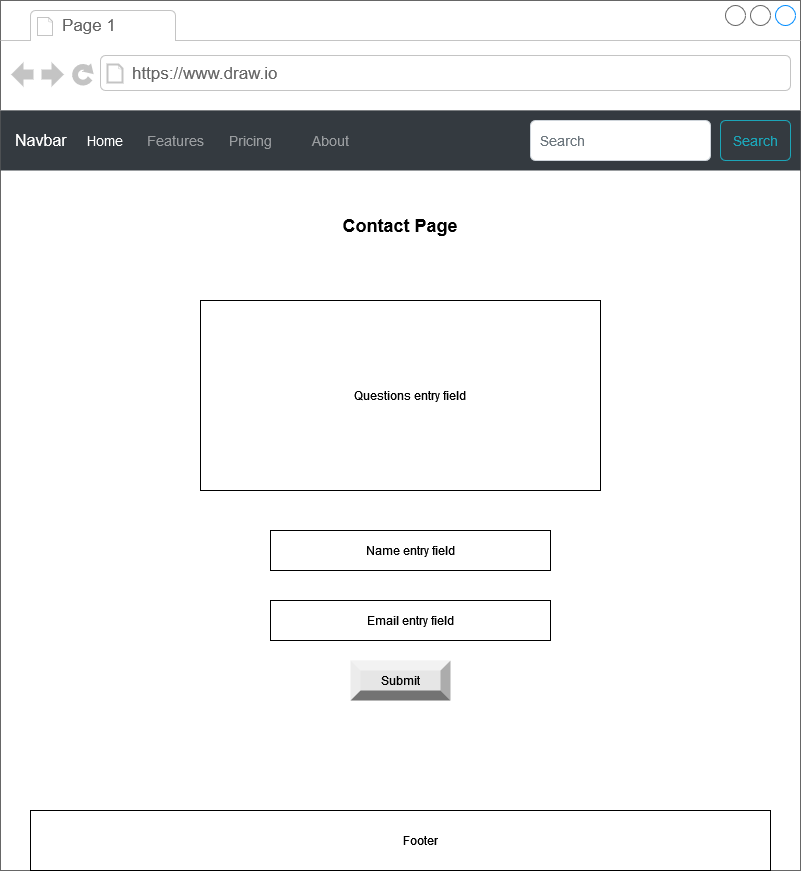

The diagram above was exported from draw.io. Its source (the exported page's mxGraphModel, read from the mxfile embedded in the PNG):
<mxGraphModel dx="2810" dy="1066" grid="1" gridSize="10" guides="1" tooltips="1" connect="1" arrows="1" fold="1" page="1" pageScale="1" pageWidth="850" pageHeight="1100" math="0" shadow="0">
  <root>
    <mxCell id="0" />
    <mxCell id="1" parent="0" />
    <mxCell id="qCNQR4URj5oET9t-w2uO-11" value="" style="strokeWidth=1;shadow=0;dashed=0;align=center;html=1;shape=mxgraph.mockup.containers.browserWindow;rSize=0;strokeColor=#666666;strokeColor2=#008cff;strokeColor3=#c4c4c4;mainText=,;recursiveResize=0;" parent="1" vertex="1">
      <mxGeometry x="-680" width="800" height="870" as="geometry" />
    </mxCell>
    <mxCell id="qCNQR4URj5oET9t-w2uO-12" value="Page 1" style="strokeWidth=1;shadow=0;dashed=0;align=center;html=1;shape=mxgraph.mockup.containers.anchor;fontSize=17;fontColor=#666666;align=left;whiteSpace=wrap;" parent="qCNQR4URj5oET9t-w2uO-11" vertex="1">
      <mxGeometry x="60" y="12" width="110" height="26" as="geometry" />
    </mxCell>
    <mxCell id="qCNQR4URj5oET9t-w2uO-13" value="https://www.draw.io" style="strokeWidth=1;shadow=0;dashed=0;align=center;html=1;shape=mxgraph.mockup.containers.anchor;rSize=0;fontSize=17;fontColor=#666666;align=left;" parent="qCNQR4URj5oET9t-w2uO-11" vertex="1">
      <mxGeometry x="130" y="60" width="250" height="26" as="geometry" />
    </mxCell>
    <mxCell id="qCNQR4URj5oET9t-w2uO-26" value="Navbar" style="html=1;shadow=0;dashed=0;fillColor=#343A40;strokeColor=none;fontSize=16;fontColor=#ffffff;align=left;spacing=15;" parent="qCNQR4URj5oET9t-w2uO-11" vertex="1">
      <mxGeometry y="110" width="800" height="60" as="geometry" />
    </mxCell>
    <mxCell id="qCNQR4URj5oET9t-w2uO-27" value="Home" style="fillColor=none;strokeColor=none;fontSize=14;fontColor=#ffffff;align=center;" parent="qCNQR4URj5oET9t-w2uO-26" vertex="1">
      <mxGeometry width="70" height="40" relative="1" as="geometry">
        <mxPoint x="70" y="10" as="offset" />
      </mxGeometry>
    </mxCell>
    <mxCell id="qCNQR4URj5oET9t-w2uO-28" value="Features" style="fillColor=none;strokeColor=none;fontSize=14;fontColor=#9A9DA0;align=center;" parent="qCNQR4URj5oET9t-w2uO-26" vertex="1">
      <mxGeometry width="70" height="40" relative="1" as="geometry">
        <mxPoint x="140" y="10" as="offset" />
      </mxGeometry>
    </mxCell>
    <mxCell id="qCNQR4URj5oET9t-w2uO-29" value="Pricing" style="fillColor=none;strokeColor=none;fontSize=14;fontColor=#9A9DA0;align=center;spacingRight=0;" parent="qCNQR4URj5oET9t-w2uO-26" vertex="1">
      <mxGeometry width="80" height="40" relative="1" as="geometry">
        <mxPoint x="210" y="10" as="offset" />
      </mxGeometry>
    </mxCell>
    <mxCell id="qCNQR4URj5oET9t-w2uO-30" value="About" style="fillColor=none;strokeColor=none;fontSize=14;fontColor=#9A9DA0;align=center;" parent="qCNQR4URj5oET9t-w2uO-26" vertex="1">
      <mxGeometry width="80" height="40" relative="1" as="geometry">
        <mxPoint x="290" y="10" as="offset" />
      </mxGeometry>
    </mxCell>
    <mxCell id="qCNQR4URj5oET9t-w2uO-31" value="Search" style="html=1;shadow=0;dashed=0;shape=mxgraph.bootstrap.rrect;rSize=5;fontSize=14;fontColor=#1CA5B8;strokeColor=#1CA5B8;fillColor=none;" parent="qCNQR4URj5oET9t-w2uO-26" vertex="1">
      <mxGeometry x="1" width="70" height="40" relative="1" as="geometry">
        <mxPoint x="-80" y="10" as="offset" />
      </mxGeometry>
    </mxCell>
    <mxCell id="qCNQR4URj5oET9t-w2uO-32" value="Search" style="html=1;shadow=0;dashed=0;shape=mxgraph.bootstrap.rrect;rSize=5;fontSize=14;fontColor=#6C767D;strokeColor=#CED4DA;fillColor=#ffffff;align=left;spacing=10;" parent="qCNQR4URj5oET9t-w2uO-26" vertex="1">
      <mxGeometry x="1" width="180" height="40" relative="1" as="geometry">
        <mxPoint x="-270" y="10" as="offset" />
      </mxGeometry>
    </mxCell>
    <mxCell id="qCNQR4URj5oET9t-w2uO-33" value="" style="rounded=0;whiteSpace=wrap;html=1;" parent="qCNQR4URj5oET9t-w2uO-11" vertex="1">
      <mxGeometry x="200" y="300" width="400" height="190" as="geometry" />
    </mxCell>
    <mxCell id="qCNQR4URj5oET9t-w2uO-71" value="" style="rounded=0;whiteSpace=wrap;html=1;" parent="qCNQR4URj5oET9t-w2uO-11" vertex="1">
      <mxGeometry x="30" y="810" width="740" height="60" as="geometry" />
    </mxCell>
    <mxCell id="qCNQR4URj5oET9t-w2uO-72" value="Footer" style="text;html=1;align=center;verticalAlign=middle;whiteSpace=wrap;rounded=0;" parent="qCNQR4URj5oET9t-w2uO-11" vertex="1">
      <mxGeometry x="390" y="825" width="60" height="30" as="geometry" />
    </mxCell>
    <mxCell id="6VpeM_rR_zzPdDcRQ0ub-2" value="&lt;font style=&quot;font-size: 18px;&quot;&gt;&lt;b&gt;Contact Page&lt;br&gt;&lt;/b&gt;&lt;/font&gt;" style="text;html=1;align=center;verticalAlign=middle;whiteSpace=wrap;rounded=0;" vertex="1" parent="qCNQR4URj5oET9t-w2uO-11">
      <mxGeometry x="340" y="210" width="120" height="30" as="geometry" />
    </mxCell>
    <mxCell id="6VpeM_rR_zzPdDcRQ0ub-19" value="" style="rounded=0;whiteSpace=wrap;html=1;" vertex="1" parent="qCNQR4URj5oET9t-w2uO-11">
      <mxGeometry x="270" y="530" width="280" height="40" as="geometry" />
    </mxCell>
    <mxCell id="6VpeM_rR_zzPdDcRQ0ub-20" value="Email entry field" style="rounded=0;whiteSpace=wrap;html=1;" vertex="1" parent="qCNQR4URj5oET9t-w2uO-11">
      <mxGeometry x="270" y="600" width="280" height="40" as="geometry" />
    </mxCell>
    <mxCell id="6VpeM_rR_zzPdDcRQ0ub-21" value="Questions entry field" style="text;html=1;align=center;verticalAlign=middle;whiteSpace=wrap;rounded=0;" vertex="1" parent="qCNQR4URj5oET9t-w2uO-11">
      <mxGeometry x="290" y="380" width="240" height="30" as="geometry" />
    </mxCell>
    <mxCell id="6VpeM_rR_zzPdDcRQ0ub-22" value="Name entry field" style="text;html=1;align=center;verticalAlign=middle;whiteSpace=wrap;rounded=0;" vertex="1" parent="qCNQR4URj5oET9t-w2uO-11">
      <mxGeometry x="290" y="535" width="240" height="30" as="geometry" />
    </mxCell>
    <mxCell id="6VpeM_rR_zzPdDcRQ0ub-24" value="Submit" style="labelPosition=center;verticalLabelPosition=middle;align=center;html=1;shape=mxgraph.basic.shaded_button;dx=10;fillColor=#E6E6E6;strokeColor=none;whiteSpace=wrap;" vertex="1" parent="qCNQR4URj5oET9t-w2uO-11">
      <mxGeometry x="350" y="660" width="100" height="40" as="geometry" />
    </mxCell>
    <mxCell id="qCNQR4URj5oET9t-w2uO-25" value="Untitled Layer" parent="0" />
  </root>
</mxGraphModel>